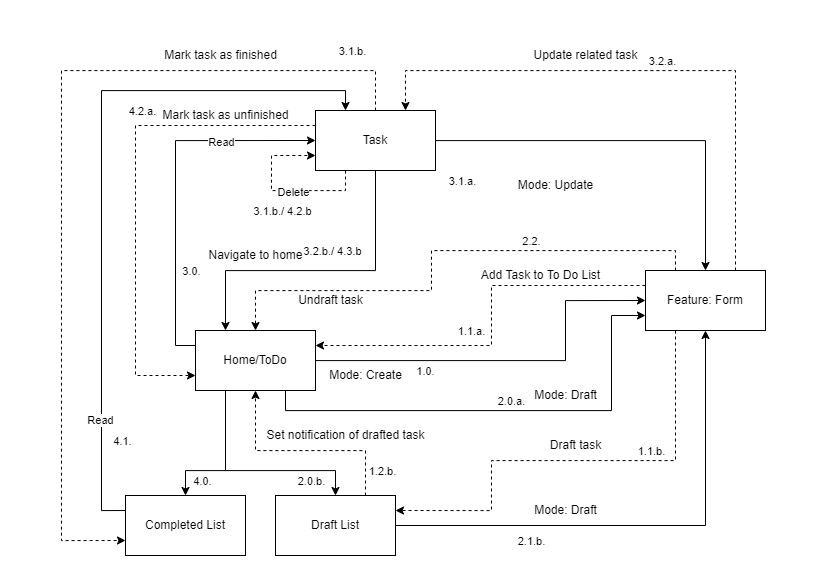

The diagram above was exported from draw.io. Its source (the exported page's mxGraphModel, read from the mxfile embedded in the PNG):
<mxGraphModel dx="467" dy="1227" grid="1" gridSize="10" guides="1" tooltips="1" connect="1" arrows="1" fold="1" page="1" pageScale="1" pageWidth="827" pageHeight="583" math="0" shadow="0">
  <root>
    <mxCell id="0" />
    <mxCell id="1" parent="0" />
    <mxCell id="xtVxifHdKvpafWKE-DBb-4" style="edgeStyle=orthogonalEdgeStyle;rounded=0;orthogonalLoop=1;jettySize=auto;html=1;entryX=0.5;entryY=0;entryDx=0;entryDy=0;exitX=0.25;exitY=1;exitDx=0;exitDy=0;" edge="1" parent="1" source="xtVxifHdKvpafWKE-DBb-1" target="xtVxifHdKvpafWKE-DBb-2">
      <mxGeometry relative="1" as="geometry">
        <Array as="points">
          <mxPoint x="225" y="470" />
          <mxPoint x="185" y="470" />
        </Array>
      </mxGeometry>
    </mxCell>
    <mxCell id="xtVxifHdKvpafWKE-DBb-6" style="edgeStyle=orthogonalEdgeStyle;rounded=0;orthogonalLoop=1;jettySize=auto;html=1;entryX=0.5;entryY=0;entryDx=0;entryDy=0;exitX=0.25;exitY=1;exitDx=0;exitDy=0;" edge="1" parent="1" source="xtVxifHdKvpafWKE-DBb-1" target="xtVxifHdKvpafWKE-DBb-5">
      <mxGeometry relative="1" as="geometry">
        <Array as="points">
          <mxPoint x="225" y="470" />
          <mxPoint x="335" y="470" />
        </Array>
      </mxGeometry>
    </mxCell>
    <mxCell id="1tMBXIHEn64i_gKogDNC-10" style="edgeStyle=orthogonalEdgeStyle;rounded=0;orthogonalLoop=1;jettySize=auto;html=1;entryX=0;entryY=0.5;entryDx=0;entryDy=0;exitX=0;exitY=0.25;exitDx=0;exitDy=0;" edge="1" parent="1" source="xtVxifHdKvpafWKE-DBb-1" target="1tMBXIHEn64i_gKogDNC-9">
      <mxGeometry relative="1" as="geometry" />
    </mxCell>
    <mxCell id="1tMBXIHEn64i_gKogDNC-31" value="Read" style="edgeLabel;html=1;align=center;verticalAlign=middle;resizable=0;points=[];" vertex="1" connectable="0" parent="1tMBXIHEn64i_gKogDNC-10">
      <mxGeometry x="0.1765" y="-1" relative="1" as="geometry">
        <mxPoint x="44" y="-9" as="offset" />
      </mxGeometry>
    </mxCell>
    <mxCell id="1tMBXIHEn64i_gKogDNC-14" style="edgeStyle=orthogonalEdgeStyle;rounded=0;orthogonalLoop=1;jettySize=auto;html=1;entryX=0;entryY=0.5;entryDx=0;entryDy=0;" edge="1" parent="1" source="xtVxifHdKvpafWKE-DBb-1" target="1tMBXIHEn64i_gKogDNC-5">
      <mxGeometry relative="1" as="geometry">
        <Array as="points">
          <mxPoint x="565" y="360" />
          <mxPoint x="565" y="300" />
        </Array>
      </mxGeometry>
    </mxCell>
    <mxCell id="1tMBXIHEn64i_gKogDNC-26" value="1.0." style="edgeLabel;html=1;align=center;verticalAlign=middle;resizable=0;points=[];" vertex="1" connectable="0" parent="1tMBXIHEn64i_gKogDNC-14">
      <mxGeometry x="-0.3263" y="2" relative="1" as="geometry">
        <mxPoint x="-22" y="12" as="offset" />
      </mxGeometry>
    </mxCell>
    <mxCell id="1tMBXIHEn64i_gKogDNC-27" value="1.1.a." style="edgeLabel;html=1;align=center;verticalAlign=middle;resizable=0;points=[];" vertex="1" connectable="0" parent="1tMBXIHEn64i_gKogDNC-14">
      <mxGeometry x="-0.3263" y="2" relative="1" as="geometry">
        <mxPoint x="24" y="-28" as="offset" />
      </mxGeometry>
    </mxCell>
    <mxCell id="1tMBXIHEn64i_gKogDNC-36" value="2.0.b." style="edgeLabel;html=1;align=center;verticalAlign=middle;resizable=0;points=[];" vertex="1" connectable="0" parent="1tMBXIHEn64i_gKogDNC-14">
      <mxGeometry x="-0.3263" y="2" relative="1" as="geometry">
        <mxPoint x="-136" y="122" as="offset" />
      </mxGeometry>
    </mxCell>
    <mxCell id="1tMBXIHEn64i_gKogDNC-39" value="1.1.b." style="edgeLabel;html=1;align=center;verticalAlign=middle;resizable=0;points=[];" vertex="1" connectable="0" parent="1tMBXIHEn64i_gKogDNC-14">
      <mxGeometry x="-0.3263" y="2" relative="1" as="geometry">
        <mxPoint x="204" y="92" as="offset" />
      </mxGeometry>
    </mxCell>
    <mxCell id="1tMBXIHEn64i_gKogDNC-40" value="2.1.b." style="edgeLabel;html=1;align=center;verticalAlign=middle;resizable=0;points=[];" vertex="1" connectable="0" parent="1tMBXIHEn64i_gKogDNC-14">
      <mxGeometry x="-0.3263" y="2" relative="1" as="geometry">
        <mxPoint x="84" y="182" as="offset" />
      </mxGeometry>
    </mxCell>
    <mxCell id="1tMBXIHEn64i_gKogDNC-41" value="2.2." style="edgeLabel;html=1;align=center;verticalAlign=middle;resizable=0;points=[];" vertex="1" connectable="0" parent="1tMBXIHEn64i_gKogDNC-14">
      <mxGeometry x="-0.3263" y="2" relative="1" as="geometry">
        <mxPoint x="84" y="-118" as="offset" />
      </mxGeometry>
    </mxCell>
    <mxCell id="1tMBXIHEn64i_gKogDNC-42" value="3.0." style="edgeLabel;html=1;align=center;verticalAlign=middle;resizable=0;points=[];" vertex="1" connectable="0" parent="1tMBXIHEn64i_gKogDNC-14">
      <mxGeometry x="-0.3263" y="2" relative="1" as="geometry">
        <mxPoint x="-256" y="-88" as="offset" />
      </mxGeometry>
    </mxCell>
    <mxCell id="1tMBXIHEn64i_gKogDNC-43" value="3.1.a." style="edgeLabel;html=1;align=center;verticalAlign=middle;resizable=0;points=[];" vertex="1" connectable="0" parent="1tMBXIHEn64i_gKogDNC-14">
      <mxGeometry x="-0.3263" y="2" relative="1" as="geometry">
        <mxPoint x="15" y="-178" as="offset" />
      </mxGeometry>
    </mxCell>
    <mxCell id="1tMBXIHEn64i_gKogDNC-44" value="3.1.b." style="edgeLabel;html=1;align=center;verticalAlign=middle;resizable=0;points=[];" vertex="1" connectable="0" parent="1tMBXIHEn64i_gKogDNC-14">
      <mxGeometry x="-0.3263" y="2" relative="1" as="geometry">
        <mxPoint x="-95" y="-308" as="offset" />
      </mxGeometry>
    </mxCell>
    <mxCell id="1tMBXIHEn64i_gKogDNC-45" value="3.2.a." style="edgeLabel;html=1;align=center;verticalAlign=middle;resizable=0;points=[];" vertex="1" connectable="0" parent="1tMBXIHEn64i_gKogDNC-14">
      <mxGeometry x="-0.3263" y="2" relative="1" as="geometry">
        <mxPoint x="215" y="-298" as="offset" />
      </mxGeometry>
    </mxCell>
    <mxCell id="1tMBXIHEn64i_gKogDNC-46" value="4.0." style="edgeLabel;html=1;align=center;verticalAlign=middle;resizable=0;points=[];" vertex="1" connectable="0" parent="1tMBXIHEn64i_gKogDNC-14">
      <mxGeometry x="-0.3263" y="2" relative="1" as="geometry">
        <mxPoint x="-245" y="122" as="offset" />
      </mxGeometry>
    </mxCell>
    <mxCell id="1tMBXIHEn64i_gKogDNC-47" value="4.1." style="edgeLabel;html=1;align=center;verticalAlign=middle;resizable=0;points=[];" vertex="1" connectable="0" parent="1tMBXIHEn64i_gKogDNC-14">
      <mxGeometry x="-0.3263" y="2" relative="1" as="geometry">
        <mxPoint x="-325" y="82" as="offset" />
      </mxGeometry>
    </mxCell>
    <mxCell id="1tMBXIHEn64i_gKogDNC-55" value="2.0.a." style="edgeLabel;html=1;align=center;verticalAlign=middle;resizable=0;points=[];" vertex="1" connectable="0" parent="1tMBXIHEn64i_gKogDNC-14">
      <mxGeometry x="-0.3263" y="2" relative="1" as="geometry">
        <mxPoint x="64" y="42" as="offset" />
      </mxGeometry>
    </mxCell>
    <mxCell id="1tMBXIHEn64i_gKogDNC-57" value="1.2.b." style="edgeLabel;html=1;align=center;verticalAlign=middle;resizable=0;points=[];" vertex="1" connectable="0" parent="1tMBXIHEn64i_gKogDNC-14">
      <mxGeometry x="-0.3263" y="2" relative="1" as="geometry">
        <mxPoint x="-65" y="112" as="offset" />
      </mxGeometry>
    </mxCell>
    <mxCell id="1tMBXIHEn64i_gKogDNC-59" value="3.1.b./ 4.2.b" style="edgeLabel;html=1;align=center;verticalAlign=middle;resizable=0;points=[];" vertex="1" connectable="0" parent="1tMBXIHEn64i_gKogDNC-14">
      <mxGeometry x="-0.3263" y="2" relative="1" as="geometry">
        <mxPoint x="-165" y="-148" as="offset" />
      </mxGeometry>
    </mxCell>
    <mxCell id="1tMBXIHEn64i_gKogDNC-60" value="4.2.a." style="edgeLabel;html=1;align=center;verticalAlign=middle;resizable=0;points=[];" vertex="1" connectable="0" parent="1tMBXIHEn64i_gKogDNC-14">
      <mxGeometry x="-0.3263" y="2" relative="1" as="geometry">
        <mxPoint x="-305" y="-248" as="offset" />
      </mxGeometry>
    </mxCell>
    <mxCell id="1tMBXIHEn64i_gKogDNC-61" value="3.2.b./ 4.3.b" style="edgeLabel;html=1;align=center;verticalAlign=middle;resizable=0;points=[];" vertex="1" connectable="0" parent="1tMBXIHEn64i_gKogDNC-14">
      <mxGeometry x="-0.3263" y="2" relative="1" as="geometry">
        <mxPoint x="-115" y="-108" as="offset" />
      </mxGeometry>
    </mxCell>
    <mxCell id="1tMBXIHEn64i_gKogDNC-53" style="edgeStyle=orthogonalEdgeStyle;rounded=0;orthogonalLoop=1;jettySize=auto;html=1;entryX=0;entryY=0.75;entryDx=0;entryDy=0;exitX=0.75;exitY=1;exitDx=0;exitDy=0;" edge="1" parent="1" source="xtVxifHdKvpafWKE-DBb-1" target="1tMBXIHEn64i_gKogDNC-5">
      <mxGeometry relative="1" as="geometry">
        <Array as="points">
          <mxPoint x="285" y="410" />
          <mxPoint x="611" y="410" />
          <mxPoint x="611" y="315" />
        </Array>
      </mxGeometry>
    </mxCell>
    <mxCell id="xtVxifHdKvpafWKE-DBb-1" value="Home/ToDo" style="rounded=0;whiteSpace=wrap;html=1;" vertex="1" parent="1">
      <mxGeometry x="195" y="330" width="120" height="60" as="geometry" />
    </mxCell>
    <mxCell id="1tMBXIHEn64i_gKogDNC-11" style="edgeStyle=orthogonalEdgeStyle;rounded=0;orthogonalLoop=1;jettySize=auto;html=1;entryX=0.25;entryY=0;entryDx=0;entryDy=0;exitX=0;exitY=0.25;exitDx=0;exitDy=0;" edge="1" parent="1" source="xtVxifHdKvpafWKE-DBb-2" target="1tMBXIHEn64i_gKogDNC-9">
      <mxGeometry relative="1" as="geometry">
        <Array as="points">
          <mxPoint x="101" y="510" />
          <mxPoint x="101" y="90" />
          <mxPoint x="345" y="90" />
        </Array>
      </mxGeometry>
    </mxCell>
    <mxCell id="1tMBXIHEn64i_gKogDNC-32" value="Read" style="edgeLabel;html=1;align=center;verticalAlign=middle;resizable=0;points=[];" vertex="1" connectable="0" parent="1tMBXIHEn64i_gKogDNC-11">
      <mxGeometry x="-0.6775" y="2" relative="1" as="geometry">
        <mxPoint as="offset" />
      </mxGeometry>
    </mxCell>
    <mxCell id="xtVxifHdKvpafWKE-DBb-2" value="Completed List" style="rounded=0;whiteSpace=wrap;html=1;" vertex="1" parent="1">
      <mxGeometry x="125" y="495" width="120" height="60" as="geometry" />
    </mxCell>
    <mxCell id="1tMBXIHEn64i_gKogDNC-12" style="edgeStyle=orthogonalEdgeStyle;rounded=0;orthogonalLoop=1;jettySize=auto;html=1;entryX=0.5;entryY=1;entryDx=0;entryDy=0;exitX=1;exitY=0.5;exitDx=0;exitDy=0;" edge="1" parent="1" source="xtVxifHdKvpafWKE-DBb-5" target="1tMBXIHEn64i_gKogDNC-5">
      <mxGeometry relative="1" as="geometry">
        <Array as="points">
          <mxPoint x="705" y="525" />
        </Array>
      </mxGeometry>
    </mxCell>
    <mxCell id="1tMBXIHEn64i_gKogDNC-56" style="edgeStyle=orthogonalEdgeStyle;rounded=0;orthogonalLoop=1;jettySize=auto;html=1;exitX=0.75;exitY=0;exitDx=0;exitDy=0;entryX=0.5;entryY=1;entryDx=0;entryDy=0;dashed=1;" edge="1" parent="1" source="xtVxifHdKvpafWKE-DBb-5" target="xtVxifHdKvpafWKE-DBb-1">
      <mxGeometry relative="1" as="geometry">
        <Array as="points">
          <mxPoint x="365" y="450" />
          <mxPoint x="255" y="450" />
        </Array>
      </mxGeometry>
    </mxCell>
    <mxCell id="xtVxifHdKvpafWKE-DBb-5" value="Draft List" style="rounded=0;whiteSpace=wrap;html=1;" vertex="1" parent="1">
      <mxGeometry x="275" y="495" width="120" height="60" as="geometry" />
    </mxCell>
    <mxCell id="1tMBXIHEn64i_gKogDNC-20" style="edgeStyle=orthogonalEdgeStyle;rounded=0;orthogonalLoop=1;jettySize=auto;html=1;exitX=0;exitY=0.25;exitDx=0;exitDy=0;entryX=1;entryY=0.25;entryDx=0;entryDy=0;dashed=1;" edge="1" parent="1" source="1tMBXIHEn64i_gKogDNC-5" target="xtVxifHdKvpafWKE-DBb-1">
      <mxGeometry relative="1" as="geometry">
        <Array as="points">
          <mxPoint x="491" y="285" />
          <mxPoint x="491" y="345" />
        </Array>
      </mxGeometry>
    </mxCell>
    <mxCell id="1tMBXIHEn64i_gKogDNC-34" style="edgeStyle=orthogonalEdgeStyle;rounded=0;orthogonalLoop=1;jettySize=auto;html=1;exitX=0.25;exitY=0;exitDx=0;exitDy=0;entryX=0.5;entryY=0;entryDx=0;entryDy=0;dashed=1;" edge="1" parent="1" source="1tMBXIHEn64i_gKogDNC-5" target="xtVxifHdKvpafWKE-DBb-1">
      <mxGeometry relative="1" as="geometry">
        <Array as="points">
          <mxPoint x="675" y="250" />
          <mxPoint x="431" y="250" />
          <mxPoint x="431" y="290" />
          <mxPoint x="255" y="290" />
        </Array>
      </mxGeometry>
    </mxCell>
    <mxCell id="1tMBXIHEn64i_gKogDNC-37" style="edgeStyle=orthogonalEdgeStyle;rounded=0;orthogonalLoop=1;jettySize=auto;html=1;exitX=0.25;exitY=1;exitDx=0;exitDy=0;entryX=1;entryY=0.25;entryDx=0;entryDy=0;dashed=1;" edge="1" parent="1" source="1tMBXIHEn64i_gKogDNC-5" target="xtVxifHdKvpafWKE-DBb-5">
      <mxGeometry relative="1" as="geometry">
        <Array as="points">
          <mxPoint x="675" y="460" />
          <mxPoint x="491" y="460" />
          <mxPoint x="491" y="510" />
        </Array>
      </mxGeometry>
    </mxCell>
    <mxCell id="1tMBXIHEn64i_gKogDNC-5" value="Feature: Form" style="rounded=0;whiteSpace=wrap;html=1;" vertex="1" parent="1">
      <mxGeometry x="645" y="270" width="120" height="60" as="geometry" />
    </mxCell>
    <mxCell id="1tMBXIHEn64i_gKogDNC-6" value="Mode: Create" style="text;html=1;align=center;verticalAlign=middle;resizable=0;points=[];autosize=1;strokeColor=none;fillColor=none;" vertex="1" parent="1">
      <mxGeometry x="315" y="360" width="100" height="30" as="geometry" />
    </mxCell>
    <mxCell id="1tMBXIHEn64i_gKogDNC-7" value="Mode: Draft" style="text;html=1;align=center;verticalAlign=middle;resizable=0;points=[];autosize=1;strokeColor=none;fillColor=none;" vertex="1" parent="1">
      <mxGeometry x="520" y="495" width="90" height="30" as="geometry" />
    </mxCell>
    <mxCell id="1tMBXIHEn64i_gKogDNC-8" value="Mode: Update" style="text;html=1;align=center;verticalAlign=middle;resizable=0;points=[];autosize=1;strokeColor=none;fillColor=none;" vertex="1" parent="1">
      <mxGeometry x="505" y="170" width="100" height="30" as="geometry" />
    </mxCell>
    <mxCell id="1tMBXIHEn64i_gKogDNC-13" style="edgeStyle=orthogonalEdgeStyle;rounded=0;orthogonalLoop=1;jettySize=auto;html=1;" edge="1" parent="1" source="1tMBXIHEn64i_gKogDNC-9" target="1tMBXIHEn64i_gKogDNC-5">
      <mxGeometry relative="1" as="geometry" />
    </mxCell>
    <mxCell id="1tMBXIHEn64i_gKogDNC-16" style="edgeStyle=orthogonalEdgeStyle;rounded=0;orthogonalLoop=1;jettySize=auto;html=1;entryX=0;entryY=0.75;entryDx=0;entryDy=0;dashed=1;" edge="1" parent="1" source="1tMBXIHEn64i_gKogDNC-9" target="xtVxifHdKvpafWKE-DBb-2">
      <mxGeometry relative="1" as="geometry">
        <Array as="points">
          <mxPoint x="375" y="70" />
          <mxPoint x="61" y="70" />
          <mxPoint x="61" y="540" />
        </Array>
      </mxGeometry>
    </mxCell>
    <mxCell id="1tMBXIHEn64i_gKogDNC-29" style="edgeStyle=orthogonalEdgeStyle;rounded=0;orthogonalLoop=1;jettySize=auto;html=1;exitX=0;exitY=0.25;exitDx=0;exitDy=0;entryX=0;entryY=0.75;entryDx=0;entryDy=0;dashed=1;" edge="1" parent="1" source="1tMBXIHEn64i_gKogDNC-9" target="xtVxifHdKvpafWKE-DBb-1">
      <mxGeometry relative="1" as="geometry">
        <Array as="points">
          <mxPoint x="135" y="125" />
          <mxPoint x="135" y="375" />
        </Array>
      </mxGeometry>
    </mxCell>
    <mxCell id="1tMBXIHEn64i_gKogDNC-49" style="edgeStyle=orthogonalEdgeStyle;rounded=0;orthogonalLoop=1;jettySize=auto;html=1;entryX=0;entryY=0.75;entryDx=0;entryDy=0;dashed=1;exitX=0.25;exitY=1;exitDx=0;exitDy=0;" edge="1" parent="1" source="1tMBXIHEn64i_gKogDNC-9" target="1tMBXIHEn64i_gKogDNC-9">
      <mxGeometry relative="1" as="geometry">
        <Array as="points">
          <mxPoint x="345" y="190" />
          <mxPoint x="271" y="190" />
          <mxPoint x="271" y="155" />
        </Array>
      </mxGeometry>
    </mxCell>
    <mxCell id="1tMBXIHEn64i_gKogDNC-50" value="Delete" style="edgeLabel;html=1;align=center;verticalAlign=middle;resizable=0;points=[];" vertex="1" connectable="0" parent="1tMBXIHEn64i_gKogDNC-49">
      <mxGeometry x="-0.1584" y="1" relative="1" as="geometry">
        <mxPoint as="offset" />
      </mxGeometry>
    </mxCell>
    <mxCell id="1tMBXIHEn64i_gKogDNC-51" style="edgeStyle=orthogonalEdgeStyle;rounded=0;orthogonalLoop=1;jettySize=auto;html=1;entryX=0.25;entryY=0;entryDx=0;entryDy=0;" edge="1" parent="1" source="1tMBXIHEn64i_gKogDNC-9" target="xtVxifHdKvpafWKE-DBb-1">
      <mxGeometry relative="1" as="geometry">
        <Array as="points">
          <mxPoint x="375" y="270" />
          <mxPoint x="225" y="270" />
        </Array>
      </mxGeometry>
    </mxCell>
    <mxCell id="1tMBXIHEn64i_gKogDNC-9" value="Task" style="rounded=0;whiteSpace=wrap;html=1;" vertex="1" parent="1">
      <mxGeometry x="315" y="110" width="120" height="60" as="geometry" />
    </mxCell>
    <mxCell id="1tMBXIHEn64i_gKogDNC-18" value="Mark task as finished" style="text;html=1;align=center;verticalAlign=middle;resizable=0;points=[];autosize=1;strokeColor=none;fillColor=none;" vertex="1" parent="1">
      <mxGeometry x="150" y="40" width="140" height="30" as="geometry" />
    </mxCell>
    <mxCell id="1tMBXIHEn64i_gKogDNC-21" value="Add Task to To Do List" style="text;html=1;align=center;verticalAlign=middle;resizable=0;points=[];autosize=1;strokeColor=none;fillColor=none;" vertex="1" parent="1">
      <mxGeometry x="470" y="260" width="140" height="30" as="geometry" />
    </mxCell>
    <mxCell id="1tMBXIHEn64i_gKogDNC-22" style="edgeStyle=orthogonalEdgeStyle;rounded=0;orthogonalLoop=1;jettySize=auto;html=1;exitX=0.75;exitY=0;exitDx=0;exitDy=0;entryX=0.75;entryY=0;entryDx=0;entryDy=0;dashed=1;" edge="1" parent="1" source="1tMBXIHEn64i_gKogDNC-5" target="1tMBXIHEn64i_gKogDNC-9">
      <mxGeometry relative="1" as="geometry">
        <Array as="points">
          <mxPoint x="735" y="70" />
          <mxPoint x="405" y="70" />
        </Array>
      </mxGeometry>
    </mxCell>
    <mxCell id="1tMBXIHEn64i_gKogDNC-23" value="Update related task" style="text;html=1;align=center;verticalAlign=middle;resizable=0;points=[];autosize=1;strokeColor=none;fillColor=none;" vertex="1" parent="1">
      <mxGeometry x="520" y="40" width="130" height="30" as="geometry" />
    </mxCell>
    <mxCell id="1tMBXIHEn64i_gKogDNC-30" value="Mark task as unfinished" style="text;html=1;align=center;verticalAlign=middle;resizable=0;points=[];autosize=1;strokeColor=none;fillColor=none;" vertex="1" parent="1">
      <mxGeometry x="150" y="100" width="150" height="30" as="geometry" />
    </mxCell>
    <mxCell id="1tMBXIHEn64i_gKogDNC-35" value="Undraft task" style="text;html=1;align=center;verticalAlign=middle;resizable=0;points=[];autosize=1;strokeColor=none;fillColor=none;" vertex="1" parent="1">
      <mxGeometry x="285" y="285" width="90" height="30" as="geometry" />
    </mxCell>
    <mxCell id="1tMBXIHEn64i_gKogDNC-38" value="Draft task" style="text;html=1;align=center;verticalAlign=middle;resizable=0;points=[];autosize=1;strokeColor=none;fillColor=none;" vertex="1" parent="1">
      <mxGeometry x="540" y="430" width="70" height="30" as="geometry" />
    </mxCell>
    <mxCell id="1tMBXIHEn64i_gKogDNC-54" value="Mode: Draft" style="text;html=1;align=center;verticalAlign=middle;resizable=0;points=[];autosize=1;strokeColor=none;fillColor=none;" vertex="1" parent="1">
      <mxGeometry x="520" y="380" width="90" height="30" as="geometry" />
    </mxCell>
    <mxCell id="1tMBXIHEn64i_gKogDNC-58" value="Set notification of drafted task" style="text;html=1;align=center;verticalAlign=middle;resizable=0;points=[];autosize=1;strokeColor=none;fillColor=none;" vertex="1" parent="1">
      <mxGeometry x="255" y="420" width="180" height="30" as="geometry" />
    </mxCell>
    <mxCell id="1tMBXIHEn64i_gKogDNC-62" value="Navigate to home" style="text;html=1;align=center;verticalAlign=middle;resizable=0;points=[];autosize=1;strokeColor=none;fillColor=none;" vertex="1" parent="1">
      <mxGeometry x="195" y="240" width="120" height="30" as="geometry" />
    </mxCell>
  </root>
</mxGraphModel>